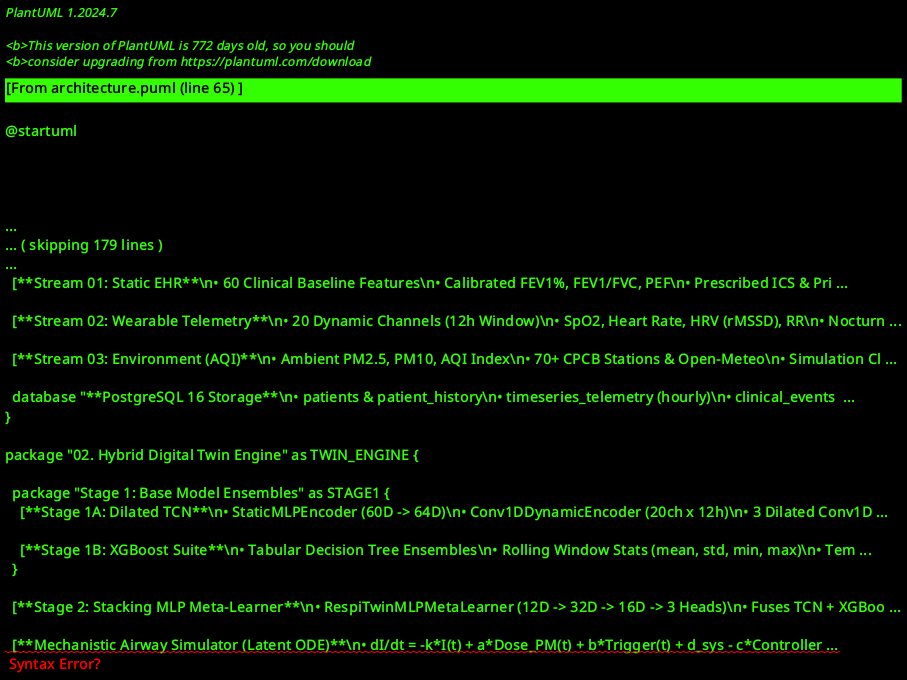

The diagram above was rendered by PlantUML. Its source (embedded in the PNG):
@startuml
!theme plain
skinparam backgroundColor #FFFFFF
skinparam shadowing false
skinparam roundcorner 8
skinparam defaultFontName "Helvetica", Arial, sans-serif
skinparam defaultFontSize 11
skinparam defaultTextAlignment left
skinparam arrowColor #1E3A8A
skinparam arrowThickness 1.3

skinparam package {
  BackgroundColor #F8FAFC
  BorderColor #64748B
  BorderThickness 1.5
  FontColor #0F172A
  FontStyle bold
  FontSize 12
}

skinparam component {
  BackgroundColor #FFFFFF
  BorderColor #2563EB
  BorderThickness 1.2
  FontColor #0F172A
  FontSize 11
}

skinparam database {
  BackgroundColor #EFF6FF
  BorderColor #1D4ED8
  BorderThickness 1.3
  FontColor #0F172A
  FontSize 11
}

left to right direction

' ====================================================================
' 01. MULTIMODAL INPUTS & PERSISTENCE
' ====================================================================
package "01. Multimodal Inputs & Persistence" as INGESTION {
  [**Stream 01: Static EHR**\n• 60 Clinical Baseline Features\n• Calibrated FEV1%, FEV1/FVC, PEF\n• Prescribed ICS & Prior ICU History\n• aasthma/dataset/data/static/] as EHR #F0FDF4
  
  [**Stream 02: Wearable Telemetry**\n• 20 Dynamic Channels (12h Window)\n• SpO2, Heart Rate, HRV (rMSSD), RR\n• Nocturnal Awakenings & SABA Puffs\n• Cough, Wheeze, Dyspnea Scores\n• aasthma/dataset/data/dynamic/] as WEAR #F0FDF4
  
  [**Stream 03: Environment (AQI)**\n• Ambient PM2.5, PM10, AQI Index\n• 70+ CPCB Stations & Open-Meteo\n• Simulation Clock (t = 12..239h)\n• aasthma/simulation/clock.py] as AQI #F0FDF4
  
  database "**PostgreSQL 16 Storage**\n• patients & patient_history\n• timeseries_telemetry (hourly)\n• clinical_events & severity labels\n• patient_daily_logs (PRO check-ins)\n• user_accounts (RBAC Auth)\n• aasthma/database/models.py" as DB
}

' ====================================================================
' 02. HYBRID DIGITAL TWIN ENGINE
' ====================================================================
package "02. Hybrid Digital Twin Engine" as TWIN_ENGINE {

  package "Stage 1: Base Model Ensembles" as STAGE1 {
    [**Stage 1A: Dilated TCN**\n• StaticMLPEncoder (60D -> 64D)\n• Conv1DDynamicEncoder (20ch x 12h)\n• 3 Dilated Conv1D Blocks (d = 1, 2, 4)\n• Outputs: P(24h), P(48h), Severity(0-3)\n• digital_twin_model.pt] as TCN #EFF6FF
    
    [**Stage 1B: XGBoost Suite**\n• Tabular Decision Tree Ensembles\n• Rolling Window Stats (mean, std, min, max)\n• Temporal Lag Shifts (t-2 to t+2)\n• Outputs: P(24h), P(48h), Severity(0-3)\n• gb_digital_twin_models.pkl] as XGB #EFF6FF
  }

  [**Stage 2: Stacking MLP Meta-Learner**\n• RespiTwinMLPMetaLearner (12D -> 32D -> 16D -> 3 Heads)\n• Fuses TCN + XGBoost Base Predictions\n• 90% Conformal Risk Intervals & SHAP Drivers\n• **Held-Out Test: 24h ROC-AUC = 0.940 | 48h ROC-AUC = 0.943 | F1 = 0.844**\n• aasthma/training/ensemble.py] as META #FEF9C3

  [**Mechanistic Airway Simulator (Latent ODE)**\n• dI/dt = -k*I(t) + a*Dose_PM(t) + b*Trigger(t) + d_sys - c*Controller(t)\n• Euler-Maruyama Numerical Integration (dt = 1.0h)\n• Mucosal Inflammation State I(t) in [0.05, 1.0]\n• Counterfactual Sandbox: Stay Indoors, N95 Mask, HEPA, ICS Step-Up\n• Re-scores What-If Trajectories in < 65 ms\n• aasthma/simulation/mechanistic_simulator.py] as ODE #FEF3C7

  [**Stage 3: LLM Clinical Extractor & Continual Retraining**\n• Converts free-text notes (Typhoid, Dengue) to ODE & vital deltas\n• Doctor-verified outliers saved to PostgreSQL Replay Buffer\n• Continual EWC Retraining: preserves base stability without forgetting\n• Generates Pydantic-validated Copilot Reports\n• aasthma/llm/clinical_extractor.py & llm.py] as LLM #F3E8FF
}

' ====================================================================
' 03. SERVICE GATEWAY & USER INTERFACES
' ====================================================================
package "03. Service Gateway & User Interfaces" as UI_LAYER {
  [**FastAPI Service Layer (:8000)**\n• REST Endpoints: /api/patients, /api/what-if, /api/clock\n• Note Adaptation & Retrain: /api/patients/{id}/clinical-note\n• Copilot Report Delivery: /api/patients/{id}/copilot-report\n• RBAC Authentication: /api/auth/login, signup, verify\n• aasthma/server.py] as API #F1F5F9

  package "Next.js 16 Client Applications (:3000)" as CLIENTS {
    [**Treating Doctor Portal**\n• /patients: Cohort Risk Triage Roster & Clock Controls\n• /patients/[id]: 3D GLB Anatomical Lung & Thermal Inflammation Viewer\n• /patients/[id]/forecast: 24h/48h Conformal Fan Chart & SHAP Drivers\n• /patients/[id]/what-if: Interactive Counterfactual Sandbox\n• /patients/[id]/adaptation: Clinical Note Parser & Model Retraining\n• /benchmarks & /assumptions: Physiological Audits] as DOC #ECFDF5

    [**Asthma Patient Portal**\n• /patient-portal: Personal 24h/48h Flare-Up Risk Status\n• Real-Time Local CPCB Station AQI & Environmental Advisories\n• Daily Self-Reported Outcomes (PRO): SABA Puffs & Symptoms\n• Clinician-Verified Copilot Report View (Precautions & Breathing Plans)\n• Role-Isolated Secure Patient Authentication] as PAT #ECFDF5
  }
}

' ====================================================================
' STREAMLINED DATA FLOW CONNECTIONS
' ====================================================================
EHR --> DB
WEAR --> DB
AQI --> DB

EHR --> STAGE1
WEAR --> STAGE1

WEAR --> ODE : Wearable Vitals
AQI --> ODE : Ambient PM2.5 Dose

TCN --> META : 6D Probabilities
XGB --> META : 6D Probabilities

META <--> ODE : Counterfactual Rescoring
LLM --> ODE : ODE Modifiers
LLM --> META : EWC Retraining

META --> API : Risk & Severity
ODE --> API : Inflammation State I(t)
LLM --> API : Copilot Reports

API --> DOC
API --> PAT

@enduml